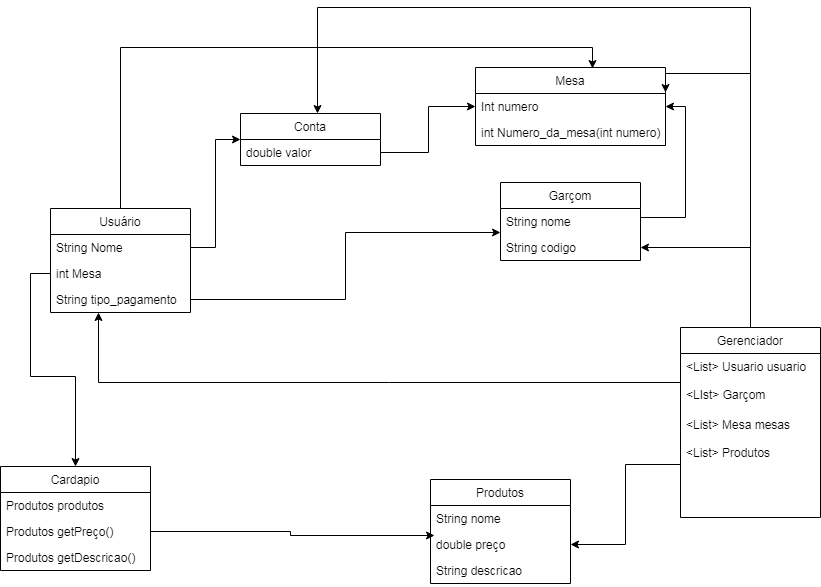

The diagram above was exported from draw.io. Its source (the exported page's mxGraphModel, read from the mxfile embedded in the PNG):
<mxGraphModel dx="914" dy="1753" grid="1" gridSize="10" guides="1" tooltips="1" connect="1" arrows="1" fold="1" page="1" pageScale="1" pageWidth="827" pageHeight="1169" math="0" shadow="0">
  <root>
    <mxCell id="0" />
    <mxCell id="1" parent="0" />
    <mxCell id="TRtavJQ4WYYujDzOOqmo-1" value="Conta" style="swimlane;fontStyle=0;childLayout=stackLayout;horizontal=1;startSize=26;fillColor=none;horizontalStack=0;resizeParent=1;resizeParentMax=0;resizeLast=0;collapsible=1;marginBottom=0;" vertex="1" parent="1">
      <mxGeometry x="260" y="56" width="140" height="52" as="geometry" />
    </mxCell>
    <mxCell id="TRtavJQ4WYYujDzOOqmo-2" value="double valor" style="text;strokeColor=none;fillColor=none;align=left;verticalAlign=top;spacingLeft=4;spacingRight=4;overflow=hidden;rotatable=0;points=[[0,0.5],[1,0.5]];portConstraint=eastwest;" vertex="1" parent="TRtavJQ4WYYujDzOOqmo-1">
      <mxGeometry y="26" width="140" height="26" as="geometry" />
    </mxCell>
    <mxCell id="TRtavJQ4WYYujDzOOqmo-3" value="Garçom" style="swimlane;fontStyle=0;childLayout=stackLayout;horizontal=1;startSize=26;fillColor=none;horizontalStack=0;resizeParent=1;resizeParentMax=0;resizeLast=0;collapsible=1;marginBottom=0;" vertex="1" parent="1">
      <mxGeometry x="520" y="125" width="140" height="78" as="geometry" />
    </mxCell>
    <mxCell id="TRtavJQ4WYYujDzOOqmo-4" value="String nome" style="text;strokeColor=none;fillColor=none;align=left;verticalAlign=top;spacingLeft=4;spacingRight=4;overflow=hidden;rotatable=0;points=[[0,0.5],[1,0.5]];portConstraint=eastwest;" vertex="1" parent="TRtavJQ4WYYujDzOOqmo-3">
      <mxGeometry y="26" width="140" height="26" as="geometry" />
    </mxCell>
    <mxCell id="TRtavJQ4WYYujDzOOqmo-5" value="String codigo" style="text;strokeColor=none;fillColor=none;align=left;verticalAlign=top;spacingLeft=4;spacingRight=4;overflow=hidden;rotatable=0;points=[[0,0.5],[1,0.5]];portConstraint=eastwest;" vertex="1" parent="TRtavJQ4WYYujDzOOqmo-3">
      <mxGeometry y="52" width="140" height="26" as="geometry" />
    </mxCell>
    <mxCell id="TRtavJQ4WYYujDzOOqmo-6" value="Mesa" style="swimlane;fontStyle=0;childLayout=stackLayout;horizontal=1;startSize=26;fillColor=none;horizontalStack=0;resizeParent=1;resizeParentMax=0;resizeLast=0;collapsible=1;marginBottom=0;" vertex="1" parent="1">
      <mxGeometry x="495" y="10" width="190" height="78" as="geometry" />
    </mxCell>
    <mxCell id="TRtavJQ4WYYujDzOOqmo-7" value="Int numero" style="text;strokeColor=none;fillColor=none;align=left;verticalAlign=top;spacingLeft=4;spacingRight=4;overflow=hidden;rotatable=0;points=[[0,0.5],[1,0.5]];portConstraint=eastwest;" vertex="1" parent="TRtavJQ4WYYujDzOOqmo-6">
      <mxGeometry y="26" width="190" height="26" as="geometry" />
    </mxCell>
    <mxCell id="TRtavJQ4WYYujDzOOqmo-8" value="int Numero_da_mesa(int numero)" style="text;strokeColor=none;fillColor=none;align=left;verticalAlign=top;spacingLeft=4;spacingRight=4;overflow=hidden;rotatable=0;points=[[0,0.5],[1,0.5]];portConstraint=eastwest;" vertex="1" parent="TRtavJQ4WYYujDzOOqmo-6">
      <mxGeometry y="52" width="190" height="26" as="geometry" />
    </mxCell>
    <mxCell id="TRtavJQ4WYYujDzOOqmo-38" style="edgeStyle=orthogonalEdgeStyle;rounded=0;orthogonalLoop=1;jettySize=auto;html=1;entryX=1;entryY=-0.038;entryDx=0;entryDy=0;entryPerimeter=0;" edge="1" parent="1" source="TRtavJQ4WYYujDzOOqmo-9" target="TRtavJQ4WYYujDzOOqmo-7">
      <mxGeometry relative="1" as="geometry" />
    </mxCell>
    <mxCell id="TRtavJQ4WYYujDzOOqmo-39" style="edgeStyle=orthogonalEdgeStyle;rounded=0;orthogonalLoop=1;jettySize=auto;html=1;" edge="1" parent="1" source="TRtavJQ4WYYujDzOOqmo-9" target="TRtavJQ4WYYujDzOOqmo-5">
      <mxGeometry relative="1" as="geometry" />
    </mxCell>
    <mxCell id="TRtavJQ4WYYujDzOOqmo-40" style="edgeStyle=orthogonalEdgeStyle;rounded=0;orthogonalLoop=1;jettySize=auto;html=1;entryX=0.55;entryY=0;entryDx=0;entryDy=0;entryPerimeter=0;" edge="1" parent="1" source="TRtavJQ4WYYujDzOOqmo-9" target="TRtavJQ4WYYujDzOOqmo-1">
      <mxGeometry relative="1" as="geometry">
        <Array as="points">
          <mxPoint x="770" y="-50" />
          <mxPoint x="337" y="-50" />
        </Array>
      </mxGeometry>
    </mxCell>
    <mxCell id="TRtavJQ4WYYujDzOOqmo-9" value="Gerenciador" style="swimlane;fontStyle=0;childLayout=stackLayout;horizontal=1;startSize=26;fillColor=none;horizontalStack=0;resizeParent=1;resizeParentMax=0;resizeLast=0;collapsible=1;marginBottom=0;" vertex="1" parent="1">
      <mxGeometry x="700" y="270" width="140" height="190" as="geometry" />
    </mxCell>
    <mxCell id="TRtavJQ4WYYujDzOOqmo-10" value="&lt;List&gt; Usuario usuario&#10;&#10;&lt;LIst&gt; Garçom&#10;" style="text;strokeColor=none;fillColor=none;align=left;verticalAlign=top;spacingLeft=4;spacingRight=4;overflow=hidden;rotatable=0;points=[[0,0.5],[1,0.5]];portConstraint=eastwest;" vertex="1" parent="TRtavJQ4WYYujDzOOqmo-9">
      <mxGeometry y="26" width="140" height="58" as="geometry" />
    </mxCell>
    <mxCell id="TRtavJQ4WYYujDzOOqmo-11" value="&lt;List&gt; Mesa mesas&#10;&#10;&lt;List&gt; Produtos&#10;" style="text;strokeColor=none;fillColor=none;align=left;verticalAlign=top;spacingLeft=4;spacingRight=4;overflow=hidden;rotatable=0;points=[[0,0.5],[1,0.5]];portConstraint=eastwest;" vertex="1" parent="TRtavJQ4WYYujDzOOqmo-9">
      <mxGeometry y="84" width="140" height="106" as="geometry" />
    </mxCell>
    <mxCell id="TRtavJQ4WYYujDzOOqmo-31" style="edgeStyle=orthogonalEdgeStyle;rounded=0;orthogonalLoop=1;jettySize=auto;html=1;exitX=0.5;exitY=0;exitDx=0;exitDy=0;entryX=0.616;entryY=0.013;entryDx=0;entryDy=0;entryPerimeter=0;" edge="1" parent="1" source="TRtavJQ4WYYujDzOOqmo-12" target="TRtavJQ4WYYujDzOOqmo-6">
      <mxGeometry relative="1" as="geometry" />
    </mxCell>
    <mxCell id="TRtavJQ4WYYujDzOOqmo-12" value="Usuário" style="swimlane;fontStyle=0;childLayout=stackLayout;horizontal=1;startSize=26;fillColor=none;horizontalStack=0;resizeParent=1;resizeParentMax=0;resizeLast=0;collapsible=1;marginBottom=0;" vertex="1" parent="1">
      <mxGeometry x="70" y="151" width="140" height="104" as="geometry" />
    </mxCell>
    <mxCell id="TRtavJQ4WYYujDzOOqmo-13" value="String Nome" style="text;strokeColor=none;fillColor=none;align=left;verticalAlign=top;spacingLeft=4;spacingRight=4;overflow=hidden;rotatable=0;points=[[0,0.5],[1,0.5]];portConstraint=eastwest;" vertex="1" parent="TRtavJQ4WYYujDzOOqmo-12">
      <mxGeometry y="26" width="140" height="26" as="geometry" />
    </mxCell>
    <mxCell id="TRtavJQ4WYYujDzOOqmo-14" value="int Mesa" style="text;strokeColor=none;fillColor=none;align=left;verticalAlign=top;spacingLeft=4;spacingRight=4;overflow=hidden;rotatable=0;points=[[0,0.5],[1,0.5]];portConstraint=eastwest;" vertex="1" parent="TRtavJQ4WYYujDzOOqmo-12">
      <mxGeometry y="52" width="140" height="26" as="geometry" />
    </mxCell>
    <mxCell id="TRtavJQ4WYYujDzOOqmo-15" value="String tipo_pagamento" style="text;strokeColor=none;fillColor=none;align=left;verticalAlign=top;spacingLeft=4;spacingRight=4;overflow=hidden;rotatable=0;points=[[0,0.5],[1,0.5]];portConstraint=eastwest;" vertex="1" parent="TRtavJQ4WYYujDzOOqmo-12">
      <mxGeometry y="78" width="140" height="26" as="geometry" />
    </mxCell>
    <mxCell id="TRtavJQ4WYYujDzOOqmo-16" value="Cardapio" style="swimlane;fontStyle=0;childLayout=stackLayout;horizontal=1;startSize=26;fillColor=none;horizontalStack=0;resizeParent=1;resizeParentMax=0;resizeLast=0;collapsible=1;marginBottom=0;" vertex="1" parent="1">
      <mxGeometry x="20" y="409" width="150" height="104" as="geometry" />
    </mxCell>
    <mxCell id="TRtavJQ4WYYujDzOOqmo-17" value="Produtos produtos" style="text;strokeColor=none;fillColor=none;align=left;verticalAlign=top;spacingLeft=4;spacingRight=4;overflow=hidden;rotatable=0;points=[[0,0.5],[1,0.5]];portConstraint=eastwest;" vertex="1" parent="TRtavJQ4WYYujDzOOqmo-16">
      <mxGeometry y="26" width="150" height="26" as="geometry" />
    </mxCell>
    <mxCell id="TRtavJQ4WYYujDzOOqmo-18" value="Produtos getPreço()" style="text;strokeColor=none;fillColor=none;align=left;verticalAlign=top;spacingLeft=4;spacingRight=4;overflow=hidden;rotatable=0;points=[[0,0.5],[1,0.5]];portConstraint=eastwest;" vertex="1" parent="TRtavJQ4WYYujDzOOqmo-16">
      <mxGeometry y="52" width="150" height="26" as="geometry" />
    </mxCell>
    <mxCell id="TRtavJQ4WYYujDzOOqmo-19" value="Produtos getDescricao()" style="text;strokeColor=none;fillColor=none;align=left;verticalAlign=top;spacingLeft=4;spacingRight=4;overflow=hidden;rotatable=0;points=[[0,0.5],[1,0.5]];portConstraint=eastwest;" vertex="1" parent="TRtavJQ4WYYujDzOOqmo-16">
      <mxGeometry y="78" width="150" height="26" as="geometry" />
    </mxCell>
    <mxCell id="TRtavJQ4WYYujDzOOqmo-20" value="Produtos" style="swimlane;fontStyle=0;childLayout=stackLayout;horizontal=1;startSize=26;fillColor=none;horizontalStack=0;resizeParent=1;resizeParentMax=0;resizeLast=0;collapsible=1;marginBottom=0;" vertex="1" parent="1">
      <mxGeometry x="450" y="422" width="140" height="104" as="geometry" />
    </mxCell>
    <mxCell id="TRtavJQ4WYYujDzOOqmo-21" value="String nome" style="text;strokeColor=none;fillColor=none;align=left;verticalAlign=top;spacingLeft=4;spacingRight=4;overflow=hidden;rotatable=0;points=[[0,0.5],[1,0.5]];portConstraint=eastwest;" vertex="1" parent="TRtavJQ4WYYujDzOOqmo-20">
      <mxGeometry y="26" width="140" height="26" as="geometry" />
    </mxCell>
    <mxCell id="TRtavJQ4WYYujDzOOqmo-22" value="double preço" style="text;strokeColor=none;fillColor=none;align=left;verticalAlign=top;spacingLeft=4;spacingRight=4;overflow=hidden;rotatable=0;points=[[0,0.5],[1,0.5]];portConstraint=eastwest;" vertex="1" parent="TRtavJQ4WYYujDzOOqmo-20">
      <mxGeometry y="52" width="140" height="26" as="geometry" />
    </mxCell>
    <mxCell id="TRtavJQ4WYYujDzOOqmo-23" value="String descricao" style="text;strokeColor=none;fillColor=none;align=left;verticalAlign=top;spacingLeft=4;spacingRight=4;overflow=hidden;rotatable=0;points=[[0,0.5],[1,0.5]];portConstraint=eastwest;" vertex="1" parent="TRtavJQ4WYYujDzOOqmo-20">
      <mxGeometry y="78" width="140" height="26" as="geometry" />
    </mxCell>
    <mxCell id="TRtavJQ4WYYujDzOOqmo-25" style="edgeStyle=orthogonalEdgeStyle;rounded=0;orthogonalLoop=1;jettySize=auto;html=1;entryX=0.5;entryY=0;entryDx=0;entryDy=0;" edge="1" parent="1" source="TRtavJQ4WYYujDzOOqmo-14" target="TRtavJQ4WYYujDzOOqmo-16">
      <mxGeometry relative="1" as="geometry" />
    </mxCell>
    <mxCell id="TRtavJQ4WYYujDzOOqmo-26" style="edgeStyle=orthogonalEdgeStyle;rounded=0;orthogonalLoop=1;jettySize=auto;html=1;entryX=0.029;entryY=1.154;entryDx=0;entryDy=0;entryPerimeter=0;" edge="1" parent="1" source="TRtavJQ4WYYujDzOOqmo-18" target="TRtavJQ4WYYujDzOOqmo-21">
      <mxGeometry relative="1" as="geometry" />
    </mxCell>
    <mxCell id="TRtavJQ4WYYujDzOOqmo-27" style="edgeStyle=orthogonalEdgeStyle;rounded=0;orthogonalLoop=1;jettySize=auto;html=1;entryX=0;entryY=0.5;entryDx=0;entryDy=0;" edge="1" parent="1" source="TRtavJQ4WYYujDzOOqmo-13" target="TRtavJQ4WYYujDzOOqmo-1">
      <mxGeometry relative="1" as="geometry" />
    </mxCell>
    <mxCell id="TRtavJQ4WYYujDzOOqmo-32" style="edgeStyle=orthogonalEdgeStyle;rounded=0;orthogonalLoop=1;jettySize=auto;html=1;entryX=0;entryY=-0.077;entryDx=0;entryDy=0;entryPerimeter=0;" edge="1" parent="1" source="TRtavJQ4WYYujDzOOqmo-15" target="TRtavJQ4WYYujDzOOqmo-5">
      <mxGeometry relative="1" as="geometry" />
    </mxCell>
    <mxCell id="TRtavJQ4WYYujDzOOqmo-35" style="edgeStyle=orthogonalEdgeStyle;rounded=0;orthogonalLoop=1;jettySize=auto;html=1;entryX=1;entryY=0.5;entryDx=0;entryDy=0;" edge="1" parent="1" source="TRtavJQ4WYYujDzOOqmo-4" target="TRtavJQ4WYYujDzOOqmo-7">
      <mxGeometry relative="1" as="geometry">
        <Array as="points">
          <mxPoint x="705" y="160" />
          <mxPoint x="705" y="49" />
        </Array>
      </mxGeometry>
    </mxCell>
    <mxCell id="TRtavJQ4WYYujDzOOqmo-36" style="edgeStyle=orthogonalEdgeStyle;rounded=0;orthogonalLoop=1;jettySize=auto;html=1;entryX=0;entryY=0.5;entryDx=0;entryDy=0;" edge="1" parent="1" source="TRtavJQ4WYYujDzOOqmo-2" target="TRtavJQ4WYYujDzOOqmo-7">
      <mxGeometry relative="1" as="geometry" />
    </mxCell>
    <mxCell id="TRtavJQ4WYYujDzOOqmo-37" style="edgeStyle=orthogonalEdgeStyle;rounded=0;orthogonalLoop=1;jettySize=auto;html=1;entryX=1;entryY=0.5;entryDx=0;entryDy=0;" edge="1" parent="1" source="TRtavJQ4WYYujDzOOqmo-11" target="TRtavJQ4WYYujDzOOqmo-22">
      <mxGeometry relative="1" as="geometry" />
    </mxCell>
    <mxCell id="TRtavJQ4WYYujDzOOqmo-42" style="edgeStyle=orthogonalEdgeStyle;rounded=0;orthogonalLoop=1;jettySize=auto;html=1;entryX=0.343;entryY=1;entryDx=0;entryDy=0;entryPerimeter=0;" edge="1" parent="1" source="TRtavJQ4WYYujDzOOqmo-10" target="TRtavJQ4WYYujDzOOqmo-15">
      <mxGeometry relative="1" as="geometry" />
    </mxCell>
  </root>
</mxGraphModel>